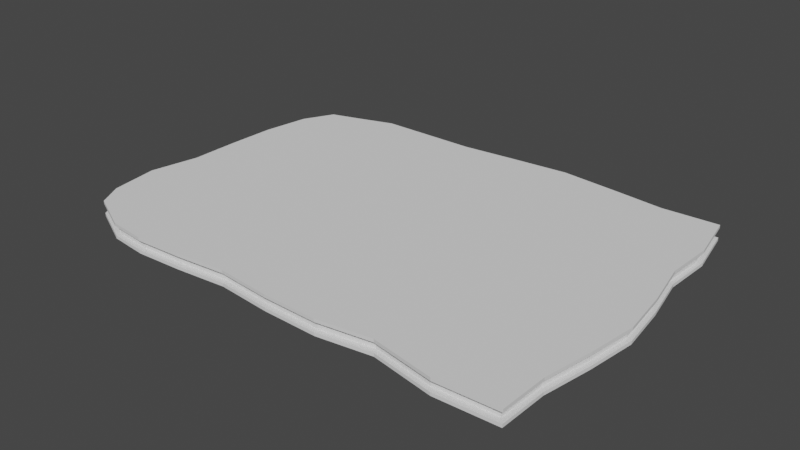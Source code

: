 # Source: ground.blend  (saved by Blender 2.80.75; exported with 4.5.12 LTS)
import bpy
from mathutils import Matrix  # noqa: F401  (used for matrix-valued properties, if any)

bpy.ops.wm.read_factory_settings(use_empty=True)
scene = bpy.context.scene
scene.name = 'Scene'

# ---- collections
col_collection = bpy.data.collections.new('Collection'); scene.collection.children.link(col_collection)

# ---- world
world_world = bpy.data.worlds.new('World'); scene.world = world_world
world_world.use_nodes = True; world_world.node_tree.nodes.clear()
_N = world_world.node_tree.nodes; _L = world_world.node_tree.links
n0 = _N.new('ShaderNodeOutputWorld'); n0.name = 'World Output'; n0.location = (300, 300)
n1 = _N.new('ShaderNodeBackground'); n1.name = 'Background'; n1.location = (10, 300)
n1.inputs[0].default_value = (0.05088, 0.05088, 0.05088, 1.0)
_L.new(n1.outputs[0], n0.inputs[0])
n0.is_active_output = True
world_world.color = (0.05088, 0.05088, 0.05088)
world_world.use_sun_shadow = False
world_world.sun_shadow_jitter_overblur = 0.0

# ---- meshes
me_cube_001 = bpy.data.meshes.new('Cube.001')
me_cube_001.from_pydata([(-12.11, -8.498, -0.2757), (-12.11, -8.498, 0.4596), (-11.23, 8.784, -0.2757), (-11.23, 8.784, 0.2757), (15.24, -10.0, -0.2757), (15.24, -10.0, 0.2757), (14.76, 10.16, -0.2757), (14.76, 10.16, 0.2757), (-11.23, 8.784, -0.4596), (-12.11, -8.498, -0.4596), (-12.11, -8.498, 0.2757), (-11.23, 8.784, 0.4596), (14.76, 10.16, -0.4596), (14.76, 10.16, 0.4596), (15.24, -10.0, -0.4596), (15.24, -10.0, 0.4596), (-12.16, 7.004, -0.4596), (-12.59, 4.286, -0.4596), (-12.69, 1.429, -0.4596), (-12.69, -1.429, -0.4596), (-13.27, -4.286, -0.4596), (-12.88, -7.08, -0.4596), (-12.88, -7.08, 0.4596), (-13.27, -4.286, 0.4596), (-12.69, -1.429, 0.4596), (-12.69, 1.429, 0.4596), (-12.59, 4.286, 0.4596), (-12.16, 7.004, 0.4596), (15.3, -7.143, -0.4596), (15.81, -4.286, -0.4596), (16.18, -1.429, -0.4596), (15.82, 1.429, -0.4596), (15.23, 4.286, -0.4596), (15.36, 7.143, -0.4596), (15.36, 7.143, 0.4596), (15.23, 4.286, 0.4596), (15.82, 1.429, 0.4596), (16.18, -1.429, 0.4596), (15.81, -4.286, 0.4596), (15.3, -7.143, 0.4596), (-12.16, 7.002, -0.2757), (-12.58, 4.286, -0.2757), (-12.69, 1.429, -0.2757), (-12.69, -1.429, -0.2757), (-13.27, -4.286, -0.2757), (-12.88, -7.077, -0.2757), (-12.88, -7.077, 0.2757), (-13.27, -4.286, 0.2757), (-12.69, -1.429, 0.2757), (-12.69, 1.429, 0.2757), (-12.58, 4.286, 0.2757), (-12.16, 7.002, 0.2757), (15.3, -7.143, -0.2757), (15.81, -4.286, -0.2757), (16.18, -1.429, -0.2757), (15.82, 1.429, -0.2757), (15.23, 4.286, -0.2757), (15.36, 7.143, -0.2757), (15.36, 7.143, 0.2757), (15.23, 4.286, 0.2757), (15.82, 1.429, 0.2757), (16.18, -1.429, 0.2757), (15.81, -4.286, 0.2757), (15.3, -7.143, 0.2757), (11.47, 10.0, -0.4596), (8.464, 10.31, -0.4596), (5.08, 10.62, -0.4596), (1.693, 10.32, -0.4596), (-1.526, 10.0, -0.4596), (-4.52, 10.0, -0.4596), (-7.355, 10.0, -0.4596), (-9.682, 9.253, -0.4596), (-9.682, 9.253, 0.4596), (-7.355, 10.0, 0.4596), (-4.52, 10.0, 0.4596), (-1.526, 10.0, 0.4596), (1.693, 10.32, 0.4596), (5.08, 10.62, 0.4596), (8.464, 10.31, 0.4596), (11.47, 10.0, 0.4596), (-9.529, -9.748, -0.4596), (-7.271, -10.0, -0.4596), (-4.497, -9.851, -0.4596), (-1.51, -9.561, -0.4596), (1.693, -9.85, -0.4596), (4.924, -9.92, -0.4596), (8.055, -9.457, -0.4596), (11.72, -10.14, -0.4596), (11.72, -10.14, 0.4596), (8.055, -9.457, 0.4596), (4.924, -9.92, 0.4596), (1.693, -9.85, 0.4596), (-1.51, -9.561, 0.4596), (-4.497, -9.851, 0.4596), (-7.271, -10.0, 0.4596), (-9.529, -9.748, 0.4596), (11.47, 10.0, -0.2757), (8.464, 10.31, -0.2757), (5.08, 10.62, -0.2757), (1.693, 10.32, -0.2757), (-1.526, 10.0, -0.2757), (-4.519, 10.0, -0.2757), (-7.353, 10.0, -0.2757), (-9.682, 9.248, -0.2757), (-9.682, 9.248, 0.2757), (-7.353, 10.0, 0.2757), (-4.519, 10.0, 0.2757), (-1.526, 10.0, 0.2757), (1.693, 10.32, 0.2757), (5.08, 10.62, 0.2757), (8.464, 10.31, 0.2757), (11.47, 10.0, 0.2757), (-9.527, -9.745, -0.2757), (-7.268, -10.0, -0.2757), (-4.496, -9.851, -0.2757), (-1.51, -9.561, -0.2757), (1.693, -9.849, -0.2757), (4.923, -9.919, -0.2757), (8.055, -9.457, -0.2757), (11.72, -10.14, -0.2757), (11.72, -10.14, 0.2757), (8.055, -9.457, 0.2757), (4.923, -9.919, 0.2757), (1.693, -9.849, 0.2757), (-1.51, -9.561, 0.2757), (-4.496, -9.851, 0.2757), (-7.268, -10.0, 0.2757), (-9.527, -9.745, 0.2757), (-9.6, 6.932, 0.4596), (-7.377, 7.143, 0.4596), (-4.537, 7.143, 0.4596), (-1.539, 7.143, 0.4596), (1.693, 7.345, 0.4596), (5.08, 7.563, 0.4596), (8.466, 7.325, 0.4596), (11.61, 7.143, 0.4596), (-9.682, 4.286, 0.4596), (-7.374, 4.286, 0.4596), (-4.536, 4.286, 0.4596), (-1.542, 4.286, 0.4596), (1.693, 4.292, 0.4596), (5.08, 4.349, 0.4596), (8.466, 4.29, 0.4596), (11.85, 4.286, 0.4596), (-9.682, 1.429, 0.4596), (-7.374, 1.429, 0.4596), (-4.536, 1.429, 0.4596), (-1.542, 1.429, 0.4596), (1.693, 1.429, 0.4596), (5.08, 1.429, 0.4596), (8.466, 1.429, 0.4596), (12.15, 1.429, 0.4596), (-9.682, -1.429, 0.4596), (-7.374, -1.429, 0.4596), (-4.536, -1.429, 0.4596), (-1.542, -1.429, 0.4596), (1.693, -1.429, 0.4596), (5.08, -1.429, 0.4596), (8.47, -1.429, 0.4596), (12.38, -1.429, 0.4596), (-9.682, -4.286, 0.4596), (-7.374, -4.286, 0.4596), (-4.536, -4.286, 0.4596), (-1.542, -4.285, 0.4596), (1.693, -4.286, 0.4596), (5.08, -4.286, 0.4596), (8.466, -4.288, 0.4596), (12.14, -4.286, 0.4596), (-9.677, -7.143, 0.4596), (-7.373, -7.143, 0.4596), (-4.535, -7.082, 0.4596), (-1.542, -6.895, 0.4596), (1.693, -7.077, 0.4596), (5.044, -7.264, 0.4596), (8.273, -7.189, 0.4596), (11.83, -7.239, 0.4596), (11.61, 7.143, -0.4596), (8.466, 7.325, -0.4596), (5.08, 7.563, -0.4596), (1.693, 7.345, -0.4596), (-1.539, 7.143, -0.4596), (-4.537, 7.143, -0.4596), (-7.377, 7.143, -0.4596), (-9.6, 6.932, -0.4596), (11.85, 4.286, -0.4596), (8.466, 4.29, -0.4596), (5.08, 4.349, -0.4596), (1.693, 4.292, -0.4596), (-1.542, 4.286, -0.4596), (-4.536, 4.286, -0.4596), (-7.374, 4.286, -0.4596), (-9.682, 4.286, -0.4596), (12.15, 1.429, -0.4596), (8.466, 1.429, -0.4596), (5.08, 1.429, -0.4596), (1.693, 1.429, -0.4596), (-1.542, 1.429, -0.4596), (-4.536, 1.429, -0.4596), (-7.374, 1.429, -0.4596), (-9.682, 1.429, -0.4596), (12.38, -1.429, -0.4596), (8.47, -1.429, -0.4596), (5.08, -1.429, -0.4596), (1.693, -1.429, -0.4596), (-1.542, -1.429, -0.4596), (-4.536, -1.429, -0.4596), (-7.374, -1.429, -0.4596), (-9.682, -1.429, -0.4596), (12.14, -4.286, -0.4596), (8.466, -4.288, -0.4596), (5.08, -4.286, -0.4596), (1.693, -4.286, -0.4596), (-1.542, -4.285, -0.4596), (-4.536, -4.286, -0.4596), (-7.374, -4.286, -0.4596), (-9.682, -4.286, -0.4596), (11.83, -7.239, -0.4596), (8.273, -7.189, -0.4596), (5.044, -7.264, -0.4596), (1.693, -7.077, -0.4596), (-1.542, -6.895, -0.4596), (-4.535, -7.082, -0.4596), (-7.373, -7.143, -0.4596), (-9.677, -7.143, -0.4596), (-11.82, -8.171, -0.2667), (-11.82, -8.171, 0.2667), (-10.92, 8.457, 0.2667), (-10.92, 8.457, -0.2667), (14.47, 9.834, 0.2667), (14.47, 9.834, -0.2667), (14.95, -9.673, 0.2667), (14.95, -9.673, -0.2667), (-12.65, -6.882, -0.2667), (-11.87, 6.773, 0.2667), (-9.456, 9.006, -0.2667), (11.28, 9.674, 0.2667), (15.1, 6.909, -0.2667), (15.03, -6.909, 0.2667), (11.47, -9.803, -0.2667), (-9.352, -9.497, 0.2667), (-11.87, 6.773, -0.2667), (-12.37, 4.146, -0.2667), (-12.39, 1.382, -0.2667), (-12.4, -1.382, -0.2667), (-12.98, -4.146, -0.2667), (-12.65, -6.882, 0.2667), (-12.98, -4.146, 0.2667), (-12.4, -1.382, 0.2667), (-12.39, 1.382, 0.2667), (-12.37, 4.146, 0.2667), (15.03, -6.909, -0.2667), (15.55, -4.146, -0.2667), (15.89, -1.382, -0.2667), (15.54, 1.382, -0.2667), (14.97, 4.146, -0.2667), (15.1, 6.909, 0.2667), (14.97, 4.146, 0.2667), (15.54, 1.382, 0.2667), (15.89, -1.382, 0.2667), (15.55, -4.146, 0.2667), (11.28, 9.674, -0.2667), (8.304, 9.999, -0.2667), (4.983, 10.29, -0.2667), (1.661, 9.988, -0.2667), (-1.493, 9.674, -0.2667), (-4.428, 9.673, -0.2667), (-7.215, 9.673, -0.2667), (-9.456, 9.006, 0.2667), (-7.215, 9.673, 0.2667), (-4.428, 9.673, 0.2667), (-1.493, 9.674, 0.2667), (1.661, 9.988, 0.2667), (4.983, 10.29, 0.2667), (8.304, 9.999, 0.2667), (-9.352, -9.497, -0.2667), (-7.153, -9.673, -0.2667), (-4.41, -9.515, -0.2667), (-1.481, -9.234, -0.2667), (1.661, -9.517, -0.2667), (4.84, -9.624, -0.2667), (7.893, -9.131, -0.2667), (11.47, -9.803, 0.2667), (7.893, -9.131, 0.2667), (4.84, -9.624, 0.2667), (1.661, -9.517, 0.2667), (-1.481, -9.234, 0.2667), (-4.41, -9.515, 0.2667), (-7.153, -9.673, 0.2667)], [], [(112, 113, 275, 274), (55, 56, 254, 253), (111, 7, 228, 235), (0, 112, 274, 224), (216, 28, 14, 87), (168, 22, 1, 95), (40, 2, 8, 16), (46, 10, 1, 22), (96, 6, 12, 64), (104, 3, 11, 72), (52, 4, 14, 28), (58, 7, 13, 34), (112, 0, 9, 80), (120, 5, 15, 88), (5, 63, 39, 15), (63, 62, 38, 39), (62, 61, 37, 38), (61, 60, 36, 37), (60, 59, 35, 36), (59, 58, 34, 35), (6, 57, 33, 12), (57, 56, 32, 33), (56, 55, 31, 32), (55, 54, 30, 31), (54, 53, 29, 30), (53, 52, 28, 29), (3, 51, 27, 11), (51, 50, 26, 27), (50, 49, 25, 26), (49, 48, 24, 25), (48, 47, 23, 24), (47, 46, 22, 23), (0, 45, 21, 9), (45, 44, 20, 21), (44, 43, 19, 20), (43, 42, 18, 19), (42, 41, 17, 18), (41, 40, 16, 17), (72, 11, 27, 128), (128, 27, 26, 136), (136, 26, 25, 144), (144, 25, 24, 152), (152, 24, 23, 160), (160, 23, 22, 168), (64, 12, 33, 176), (176, 33, 32, 184), (184, 32, 31, 192), (192, 31, 30, 200), (200, 30, 29, 208), (208, 29, 28, 216), (54, 55, 253, 252), (103, 2, 227, 234), (110, 111, 235, 273), (53, 54, 252, 251), (51, 3, 226, 233), (109, 110, 273, 272), (52, 53, 251, 250), (45, 0, 224, 232), (108, 109, 272, 271), (4, 52, 250, 231), (107, 108, 271, 270), (50, 51, 233, 249), (20, 215, 223, 21), (215, 214, 222, 223), (214, 213, 221, 222), (213, 212, 220, 221), (212, 211, 219, 220), (211, 210, 218, 219), (210, 209, 217, 218), (209, 208, 216, 217), (19, 207, 215, 20), (207, 206, 214, 215), (206, 205, 213, 214), (205, 204, 212, 213), (204, 203, 211, 212), (203, 202, 210, 211), (202, 201, 209, 210), (201, 200, 208, 209), (18, 199, 207, 19), (199, 198, 206, 207), (198, 197, 205, 206), (197, 196, 204, 205), (196, 195, 203, 204), (195, 194, 202, 203), (194, 193, 201, 202), (193, 192, 200, 201), (17, 191, 199, 18), (191, 190, 198, 199), (190, 189, 197, 198), (189, 188, 196, 197), (188, 187, 195, 196), (187, 186, 194, 195), (186, 185, 193, 194), (185, 184, 192, 193), (16, 183, 191, 17), (183, 182, 190, 191), (182, 181, 189, 190), (181, 180, 188, 189), (180, 179, 187, 188), (179, 178, 186, 187), (178, 177, 185, 186), (177, 176, 184, 185), (8, 71, 183, 16), (71, 70, 182, 183), (70, 69, 181, 182), (69, 68, 180, 181), (68, 67, 179, 180), (67, 66, 178, 179), (66, 65, 177, 178), (65, 64, 176, 177), (38, 167, 175, 39), (167, 166, 174, 175), (166, 165, 173, 174), (165, 164, 172, 173), (164, 163, 171, 172), (163, 162, 170, 171), (162, 161, 169, 170), (161, 160, 168, 169), (37, 159, 167, 38), (159, 158, 166, 167), (158, 157, 165, 166), (157, 156, 164, 165), (156, 155, 163, 164), (155, 154, 162, 163), (154, 153, 161, 162), (153, 152, 160, 161), (36, 151, 159, 37), (151, 150, 158, 159), (150, 149, 157, 158), (149, 148, 156, 157), (148, 147, 155, 156), (147, 146, 154, 155), (146, 145, 153, 154), (145, 144, 152, 153), (35, 143, 151, 36), (143, 142, 150, 151), (142, 141, 149, 150), (141, 140, 148, 149), (140, 139, 147, 148), (139, 138, 146, 147), (138, 137, 145, 146), (137, 136, 144, 145), (34, 135, 143, 35), (135, 134, 142, 143), (134, 133, 141, 142), (133, 132, 140, 141), (132, 131, 139, 140), (131, 130, 138, 139), (130, 129, 137, 138), (129, 128, 136, 137), (13, 79, 135, 34), (79, 78, 134, 135), (78, 77, 133, 134), (77, 76, 132, 133), (76, 75, 131, 132), (75, 74, 130, 131), (74, 73, 129, 130), (73, 72, 128, 129), (10, 127, 95, 1), (127, 126, 94, 95), (126, 125, 93, 94), (125, 124, 92, 93), (124, 123, 91, 92), (123, 122, 90, 91), (122, 121, 89, 90), (121, 120, 88, 89), (4, 119, 87, 14), (119, 118, 86, 87), (118, 117, 85, 86), (117, 116, 84, 85), (116, 115, 83, 84), (115, 114, 82, 83), (114, 113, 81, 82), (113, 112, 80, 81), (7, 111, 79, 13), (111, 110, 78, 79), (110, 109, 77, 78), (109, 108, 76, 77), (108, 107, 75, 76), (107, 106, 74, 75), (106, 105, 73, 74), (105, 104, 72, 73), (2, 103, 71, 8), (103, 102, 70, 71), (102, 101, 69, 70), (101, 100, 68, 69), (100, 99, 67, 68), (99, 98, 66, 67), (98, 97, 65, 66), (97, 96, 64, 65), (39, 175, 88, 15), (175, 174, 89, 88), (174, 173, 90, 89), (173, 172, 91, 90), (172, 171, 92, 91), (171, 170, 93, 92), (170, 169, 94, 93), (169, 168, 95, 94), (21, 223, 80, 9), (223, 222, 81, 80), (222, 221, 82, 81), (221, 220, 83, 82), (220, 219, 84, 83), (219, 218, 85, 84), (218, 217, 86, 85), (217, 216, 87, 86), (106, 107, 270, 269), (49, 50, 249, 248), (105, 106, 269, 268), (48, 49, 248, 247), (104, 105, 268, 267), (47, 48, 247, 246), (3, 104, 267, 226), (46, 47, 246, 245), (102, 103, 234, 266), (10, 46, 245, 225), (101, 102, 266, 265), (44, 45, 232, 244), (100, 101, 265, 264), (43, 44, 244, 243), (126, 127, 239, 287), (99, 100, 264, 263), (240, 233, 226, 227), (260, 235, 228, 229), (250, 237, 230, 231), (274, 239, 225, 224), (229, 228, 255, 236), (236, 255, 256, 254), (254, 256, 257, 253), (253, 257, 258, 252), (252, 258, 259, 251), (251, 259, 237, 250), (224, 225, 245, 232), (232, 245, 246, 244), (244, 246, 247, 243), (243, 247, 248, 242), (242, 248, 249, 241), (241, 249, 233, 240), (231, 230, 281, 238), (238, 281, 282, 280), (280, 282, 283, 279), (279, 283, 284, 278), (278, 284, 285, 277), (277, 285, 286, 276), (276, 286, 287, 275), (275, 287, 239, 274), (227, 226, 267, 234), (234, 267, 268, 266), (266, 268, 269, 265), (265, 269, 270, 264), (264, 270, 271, 263), (263, 271, 272, 262), (262, 272, 273, 261), (261, 273, 235, 260), (57, 6, 229, 236), (56, 57, 236, 254), (113, 114, 276, 275), (63, 5, 230, 237), (7, 58, 255, 228), (114, 115, 277, 276), (119, 4, 231, 238), (58, 59, 256, 255), (115, 116, 278, 277), (127, 10, 225, 239), (59, 60, 257, 256), (116, 117, 279, 278), (60, 61, 258, 257), (117, 118, 280, 279), (61, 62, 259, 258), (118, 119, 238, 280), (62, 63, 237, 259), (5, 120, 281, 230), (120, 121, 282, 281), (121, 122, 283, 282), (6, 96, 260, 229), (122, 123, 284, 283), (2, 40, 240, 227), (96, 97, 261, 260), (123, 124, 285, 284), (40, 41, 241, 240), (97, 98, 262, 261), (124, 125, 286, 285), (41, 42, 242, 241), (98, 99, 263, 262), (125, 126, 287, 286), (42, 43, 243, 242)])
_uv = me_cube_001.uv_layers.new(name='UVMap')
_uv.uv.foreach_set('vector', [0.425, 0.9722, 0.425, 0.9444, 0.425, 0.9444, 0.425, 0.9722, 0.425, 0.6071, 0.425, 0.5714, 0.425, 0.5714, 0.425, 0.6071, 0.575, 0.4722, 0.575, 0.5, 0.575, 0.5, 0.575, 0.4722, 0.425, 1.0, 0.425, 0.9722, 0.425, 0.9722, 0.425, 1.0, 0.3472, 0.7143, 0.375, 0.7143, 0.375, 0.75, 0.3472, 0.75, 0.8472, 0.7143, 0.875, 0.7143, 0.875, 0.75, 0.8472, 0.75, 0.425, 0.2143, 0.425, 0.25, 0.375, 0.25, 0.375, 0.2143, 0.575, 0.03571, 0.575, 0.0, 0.625, 0.0, 0.625, 0.03571, 0.425, 0.4722, 0.425, 0.5, 0.375, 0.5, 0.375, 0.4722, 0.575, 0.2778, 0.575, 0.25, 0.625, 0.25, 0.625, 0.2778, 0.425, 0.7143, 0.425, 0.75, 0.375, 0.75, 0.375, 0.7143, 0.575, 0.5357, 0.575, 0.5, 0.625, 0.5, 0.625, 0.5357, 0.425, 0.9722, 0.425, 1.0, 0.375, 1.0, 0.375, 0.9722, 0.575, 0.7778, 0.575, 0.75, 0.625, 0.75, 0.625, 0.7778, 0.575, 0.75, 0.575, 0.7143, 0.625, 0.7143, 0.625, 0.75, 0.575, 0.7143, 0.575, 0.6786, 0.625, 0.6786, 0.625, 0.7143, 0.575, 0.6786, 0.575, 0.6429, 0.625, 0.6429, 0.625, 0.6786, 0.575, 0.6429, 0.575, 0.6071, 0.625, 0.6071, 0.625, 0.6429, 0.575, 0.6071, 0.575, 0.5714, 0.625, 0.5714, 0.625, 0.6071, 0.575, 0.5714, 0.575, 0.5357, 0.625, 0.5357, 0.625, 0.5714, 0.425, 0.5, 0.425, 0.5357, 0.375, 0.5357, 0.375, 0.5, 0.425, 0.5357, 0.425, 0.5714, 0.375, 0.5714, 0.375, 0.5357, 0.425, 0.5714, 0.425, 0.6071, 0.375, 0.6071, 0.375, 0.5714, 0.425, 0.6071, 0.425, 0.6429, 0.375, 0.6429, 0.375, 0.6071, 0.425, 0.6429, 0.425, 0.6786, 0.375, 0.6786, 0.375, 0.6429, 0.425, 0.6786, 0.425, 0.7143, 0.375, 0.7143, 0.375, 0.6786, 0.575, 0.25, 0.575, 0.2143, 0.625, 0.2143, 0.625, 0.25, 0.575, 0.2143, 0.575, 0.1786, 0.625, 0.1786, 0.625, 0.2143, 0.575, 0.1786, 0.575, 0.1429, 0.625, 0.1429, 0.625, 0.1786, 0.575, 0.1429, 0.575, 0.1071, 0.625, 0.1071, 0.625, 0.1429, 0.575, 0.1071, 0.575, 0.07143, 0.625, 0.07143, 0.625, 0.1071, 0.575, 0.07143, 0.575, 0.03571, 0.625, 0.03571, 0.625, 0.07143, 0.425, 0.0, 0.425, 0.03571, 0.375, 0.03571, 0.375, 0.0, 0.425, 0.03571, 0.425, 0.07143, 0.375, 0.07143, 0.375, 0.03571, 0.425, 0.07143, 0.425, 0.1071, 0.375, 0.1071, 0.375, 0.07143, 0.425, 0.1071, 0.425, 0.1429, 0.375, 0.1429, 0.375, 0.1071, 0.425, 0.1429, 0.425, 0.1786, 0.375, 0.1786, 0.375, 0.1429, 0.425, 0.1786, 0.425, 0.2143, 0.375, 0.2143, 0.375, 0.1786, 0.8472, 0.5, 0.875, 0.5, 0.875, 0.5357, 0.8472, 0.5357, 0.8472, 0.5357, 0.875, 0.5357, 0.875, 0.5714, 0.8472, 0.5714, 0.8472, 0.5714, 0.875, 0.5714, 0.875, 0.6071, 0.8472, 0.6071, 0.8472, 0.6071, 0.875, 0.6071, 0.875, 0.6429, 0.8472, 0.6429, 0.8472, 0.6429, 0.875, 0.6429, 0.875, 0.6786, 0.8472, 0.6786, 0.8472, 0.6786, 0.875, 0.6786, 0.875, 0.7143, 0.8472, 0.7143, 0.3472, 0.5, 0.375, 0.5, 0.375, 0.5357, 0.3472, 0.5357, 0.3472, 0.5357, 0.375, 0.5357, 0.375, 0.5714, 0.3472, 0.5714, 0.3472, 0.5714, 0.375, 0.5714, 0.375, 0.6071, 0.3472, 0.6071, 0.3472, 0.6071, 0.375, 0.6071, 0.375, 0.6429, 0.3472, 0.6429, 0.3472, 0.6429, 0.375, 0.6429, 0.375, 0.6786, 0.3472, 0.6786, 0.3472, 0.6786, 0.375, 0.6786, 0.375, 0.7143, 0.3472, 0.7143, 0.425, 0.6429, 0.425, 0.6071, 0.425, 0.6071, 0.425, 0.6429, 0.425, 0.2778, 0.425, 0.25, 0.425, 0.25, 0.425, 0.2778, 0.575, 0.4444, 0.575, 0.4722, 0.575, 0.4722, 0.575, 0.4444, 0.425, 0.6786, 0.425, 0.6429, 0.425, 0.6429, 0.425, 0.6786, 0.575, 0.2143, 0.575, 0.25, 0.575, 0.25, 0.575, 0.2143, 0.575, 0.4167, 0.575, 0.4444, 0.575, 0.4444, 0.575, 0.4167, 0.425, 0.7143, 0.425, 0.6786, 0.425, 0.6786, 0.425, 0.7143, 0.425, 0.03571, 0.425, 0.0, 0.425, 0.0, 0.425, 0.03571, 0.575, 0.3889, 0.575, 0.4167, 0.575, 0.4167, 0.575, 0.3889, 0.425, 0.75, 0.425, 0.7143, 0.425, 0.7143, 0.425, 0.75, 0.575, 0.3611, 0.575, 0.3889, 0.575, 0.3889, 0.575, 0.3611, 0.575, 0.1786, 0.575, 0.2143, 0.575, 0.2143, 0.575, 0.1786, 0.125, 0.6786, 0.1528, 0.6786, 0.1528, 0.7143, 0.125, 0.7143, 0.1528, 0.6786, 0.1806, 0.6786, 0.1806, 0.7143, 0.1528, 0.7143, 0.1806, 0.6786, 0.2083, 0.6786, 0.2083, 0.7143, 0.1806, 0.7143, 0.2083, 0.6786, 0.2361, 0.6786, 0.2361, 0.7143, 0.2083, 0.7143, 0.2361, 0.6786, 0.2639, 0.6786, 0.2639, 0.7143, 0.2361, 0.7143, 0.2639, 0.6786, 0.2917, 0.6786, 0.2917, 0.7143, 0.2639, 0.7143, 0.2917, 0.6786, 0.3194, 0.6786, 0.3194, 0.7143, 0.2917, 0.7143, 0.3194, 0.6786, 0.3472, 0.6786, 0.3472, 0.7143, 0.3194, 0.7143, 0.125, 0.6429, 0.1528, 0.6429, 0.1528, 0.6786, 0.125, 0.6786, 0.1528, 0.6429, 0.1806, 0.6429, 0.1806, 0.6786, 0.1528, 0.6786, 0.1806, 0.6429, 0.2083, 0.6429, 0.2083, 0.6786, 0.1806, 0.6786, 0.2083, 0.6429, 0.2361, 0.6429, 0.2361, 0.6786, 0.2083, 0.6786, 0.2361, 0.6429, 0.2639, 0.6429, 0.2639, 0.6786, 0.2361, 0.6786, 0.2639, 0.6429, 0.2917, 0.6429, 0.2917, 0.6786, 0.2639, 0.6786, 0.2917, 0.6429, 0.3194, 0.6429, 0.3194, 0.6786, 0.2917, 0.6786, 0.3194, 0.6429, 0.3472, 0.6429, 0.3472, 0.6786, 0.3194, 0.6786, 0.125, 0.6071, 0.1528, 0.6071, 0.1528, 0.6429, 0.125, 0.6429, 0.1528, 0.6071, 0.1806, 0.6071, 0.1806, 0.6429, 0.1528, 0.6429, 0.1806, 0.6071, 0.2083, 0.6071, 0.2083, 0.6429, 0.1806, 0.6429, 0.2083, 0.6071, 0.2361, 0.6071, 0.2361, 0.6429, 0.2083, 0.6429, 0.2361, 0.6071, 0.2639, 0.6071, 0.2639, 0.6429, 0.2361, 0.6429, 0.2639, 0.6071, 0.2917, 0.6071, 0.2917, 0.6429, 0.2639, 0.6429, 0.2917, 0.6071, 0.3194, 0.6071, 0.3194, 0.6429, 0.2917, 0.6429, 0.3194, 0.6071, 0.3472, 0.6071, 0.3472, 0.6429, 0.3194, 0.6429, 0.125, 0.5714, 0.1528, 0.5714, 0.1528, 0.6071, 0.125, 0.6071, 0.1528, 0.5714, 0.1806, 0.5714, 0.1806, 0.6071, 0.1528, 0.6071, 0.1806, 0.5714, 0.2083, 0.5714, 0.2083, 0.6071, 0.1806, 0.6071, 0.2083, 0.5714, 0.2361, 0.5714, 0.2361, 0.6071, 0.2083, 0.6071, 0.2361, 0.5714, 0.2639, 0.5714, 0.2639, 0.6071, 0.2361, 0.6071, 0.2639, 0.5714, 0.2917, 0.5714, 0.2917, 0.6071, 0.2639, 0.6071, 0.2917, 0.5714, 0.3194, 0.5714, 0.3194, 0.6071, 0.2917, 0.6071, 0.3194, 0.5714, 0.3472, 0.5714, 0.3472, 0.6071, 0.3194, 0.6071, 0.125, 0.5357, 0.1528, 0.5357, 0.1528, 0.5714, 0.125, 0.5714, 0.1528, 0.5357, 0.1806, 0.5357, 0.1806, 0.5714, 0.1528, 0.5714, 0.1806, 0.5357, 0.2083, 0.5357, 0.2083, 0.5714, 0.1806, 0.5714, 0.2083, 0.5357, 0.2361, 0.5357, 0.2361, 0.5714, 0.2083, 0.5714, 0.2361, 0.5357, 0.2639, 0.5357, 0.2639, 0.5714, 0.2361, 0.5714, 0.2639, 0.5357, 0.2917, 0.5357, 0.2917, 0.5714, 0.2639, 0.5714, 0.2917, 0.5357, 0.3194, 0.5357, 0.3194, 0.5714, 0.2917, 0.5714, 0.3194, 0.5357, 0.3472, 0.5357, 0.3472, 0.5714, 0.3194, 0.5714, 0.125, 0.5, 0.1528, 0.5, 0.1528, 0.5357, 0.125, 0.5357, 0.1528, 0.5, 0.1806, 0.5, 0.1806, 0.5357, 0.1528, 0.5357, 0.1806, 0.5, 0.2083, 0.5, 0.2083, 0.5357, 0.1806, 0.5357, 0.2083, 0.5, 0.2361, 0.5, 0.2361, 0.5357, 0.2083, 0.5357, 0.2361, 0.5, 0.2639, 0.5, 0.2639, 0.5357, 0.2361, 0.5357, 0.2639, 0.5, 0.2917, 0.5, 0.2917, 0.5357, 0.2639, 0.5357, 0.2917, 0.5, 0.3194, 0.5, 0.3194, 0.5357, 0.2917, 0.5357, 0.3194, 0.5, 0.3472, 0.5, 0.3472, 0.5357, 0.3194, 0.5357, 0.625, 0.6786, 0.6528, 0.6786, 0.6528, 0.7143, 0.625, 0.7143, 0.6528, 0.6786, 0.6806, 0.6786, 0.6806, 0.7143, 0.6528, 0.7143, 0.6806, 0.6786, 0.7083, 0.6786, 0.7083, 0.7143, 0.6806, 0.7143, 0.7083, 0.6786, 0.7361, 0.6786, 0.7361, 0.7143, 0.7083, 0.7143, 0.7361, 0.6786, 0.7639, 0.6786, 0.7639, 0.7143, 0.7361, 0.7143, 0.7639, 0.6786, 0.7917, 0.6786, 0.7917, 0.7143, 0.7639, 0.7143, 0.7917, 0.6786, 0.8194, 0.6786, 0.8194, 0.7143, 0.7917, 0.7143, 0.8194, 0.6786, 0.8472, 0.6786, 0.8472, 0.7143, 0.8194, 0.7143, 0.625, 0.6429, 0.6528, 0.6429, 0.6528, 0.6786, 0.625, 0.6786, 0.6528, 0.6429, 0.6806, 0.6429, 0.6806, 0.6786, 0.6528, 0.6786, 0.6806, 0.6429, 0.7083, 0.6429, 0.7083, 0.6786, 0.6806, 0.6786, 0.7083, 0.6429, 0.7361, 0.6429, 0.7361, 0.6786, 0.7083, 0.6786, 0.7361, 0.6429, 0.7639, 0.6429, 0.7639, 0.6786, 0.7361, 0.6786, 0.7639, 0.6429, 0.7917, 0.6429, 0.7917, 0.6786, 0.7639, 0.6786, 0.7917, 0.6429, 0.8194, 0.6429, 0.8194, 0.6786, 0.7917, 0.6786, 0.8194, 0.6429, 0.8472, 0.6429, 0.8472, 0.6786, 0.8194, 0.6786, 0.625, 0.6071, 0.6528, 0.6071, 0.6528, 0.6429, 0.625, 0.6429, 0.6528, 0.6071, 0.6806, 0.6071, 0.6806, 0.6429, 0.6528, 0.6429, 0.6806, 0.6071, 0.7083, 0.6071, 0.7083, 0.6429, 0.6806, 0.6429, 0.7083, 0.6071, 0.7361, 0.6071, 0.7361, 0.6429, 0.7083, 0.6429, 0.7361, 0.6071, 0.7639, 0.6071, 0.7639, 0.6429, 0.7361, 0.6429, 0.7639, 0.6071, 0.7917, 0.6071, 0.7917, 0.6429, 0.7639, 0.6429, 0.7917, 0.6071, 0.8194, 0.6071, 0.8194, 0.6429, 0.7917, 0.6429, 0.8194, 0.6071, 0.8472, 0.6071, 0.8472, 0.6429, 0.8194, 0.6429, 0.625, 0.5714, 0.6528, 0.5714, 0.6528, 0.6071, 0.625, 0.6071, 0.6528, 0.5714, 0.6806, 0.5714, 0.6806, 0.6071, 0.6528, 0.6071, 0.6806, 0.5714, 0.7083, 0.5714, 0.7083, 0.6071, 0.6806, 0.6071, 0.7083, 0.5714, 0.7361, 0.5714, 0.7361, 0.6071, 0.7083, 0.6071, 0.7361, 0.5714, 0.7639, 0.5714, 0.7639, 0.6071, 0.7361, 0.6071, 0.7639, 0.5714, 0.7917, 0.5714, 0.7917, 0.6071, 0.7639, 0.6071, 0.7917, 0.5714, 0.8194, 0.5714, 0.8194, 0.6071, 0.7917, 0.6071, 0.8194, 0.5714, 0.8472, 0.5714, 0.8472, 0.6071, 0.8194, 0.6071, 0.625, 0.5357, 0.6528, 0.5357, 0.6528, 0.5714, 0.625, 0.5714, 0.6528, 0.5357, 0.6806, 0.5357, 0.6806, 0.5714, 0.6528, 0.5714, 0.6806, 0.5357, 0.7083, 0.5357, 0.7083, 0.5714, 0.6806, 0.5714, 0.7083, 0.5357, 0.7361, 0.5357, 0.7361, 0.5714, 0.7083, 0.5714, 0.7361, 0.5357, 0.7639, 0.5357, 0.7639, 0.5714, 0.7361, 0.5714, 0.7639, 0.5357, 0.7917, 0.5357, 0.7917, 0.5714, 0.7639, 0.5714, 0.7917, 0.5357, 0.8194, 0.5357, 0.8194, 0.5714, 0.7917, 0.5714, 0.8194, 0.5357, 0.8472, 0.5357, 0.8472, 0.5714, 0.8194, 0.5714, 0.625, 0.5, 0.6528, 0.5, 0.6528, 0.5357, 0.625, 0.5357, 0.6528, 0.5, 0.6806, 0.5, 0.6806, 0.5357, 0.6528, 0.5357, 0.6806, 0.5, 0.7083, 0.5, 0.7083, 0.5357, 0.6806, 0.5357, 0.7083, 0.5, 0.7361, 0.5, 0.7361, 0.5357, 0.7083, 0.5357, 0.7361, 0.5, 0.7639, 0.5, 0.7639, 0.5357, 0.7361, 0.5357, 0.7639, 0.5, 0.7917, 0.5, 0.7917, 0.5357, 0.7639, 0.5357, 0.7917, 0.5, 0.8194, 0.5, 0.8194, 0.5357, 0.7917, 0.5357, 0.8194, 0.5, 0.8472, 0.5, 0.8472, 0.5357, 0.8194, 0.5357, 0.575, 1.0, 0.575, 0.9722, 0.625, 0.9722, 0.625, 1.0, 0.575, 0.9722, 0.575, 0.9444, 0.625, 0.9444, 0.625, 0.9722, 0.575, 0.9444, 0.575, 0.9167, 0.625, 0.9167, 0.625, 0.9444, 0.575, 0.9167, 0.575, 0.8889, 0.625, 0.8889, 0.625, 0.9167, 0.575, 0.8889, 0.575, 0.8611, 0.625, 0.8611, 0.625, 0.8889, 0.575, 0.8611, 0.575, 0.8333, 0.625, 0.8333, 0.625, 0.8611, 0.575, 0.8333, 0.575, 0.8056, 0.625, 0.8056, 0.625, 0.8333, 0.575, 0.8056, 0.575, 0.7778, 0.625, 0.7778, 0.625, 0.8056, 0.425, 0.75, 0.425, 0.7778, 0.375, 0.7778, 0.375, 0.75, 0.425, 0.7778, 0.425, 0.8056, 0.375, 0.8056, 0.375, 0.7778, 0.425, 0.8056, 0.425, 0.8333, 0.375, 0.8333, 0.375, 0.8056, 0.425, 0.8333, 0.425, 0.8611, 0.375, 0.8611, 0.375, 0.8333, 0.425, 0.8611, 0.425, 0.8889, 0.375, 0.8889, 0.375, 0.8611, 0.425, 0.8889, 0.425, 0.9167, 0.375, 0.9167, 0.375, 0.8889, 0.425, 0.9167, 0.425, 0.9444, 0.375, 0.9444, 0.375, 0.9167, 0.425, 0.9444, 0.425, 0.9722, 0.375, 0.9722, 0.375, 0.9444, 0.575, 0.5, 0.575, 0.4722, 0.625, 0.4722, 0.625, 0.5, 0.575, 0.4722, 0.575, 0.4444, 0.625, 0.4444, 0.625, 0.4722, 0.575, 0.4444, 0.575, 0.4167, 0.625, 0.4167, 0.625, 0.4444, 0.575, 0.4167, 0.575, 0.3889, 0.625, 0.3889, 0.625, 0.4167, 0.575, 0.3889, 0.575, 0.3611, 0.625, 0.3611, 0.625, 0.3889, 0.575, 0.3611, 0.575, 0.3333, 0.625, 0.3333, 0.625, 0.3611, 0.575, 0.3333, 0.575, 0.3056, 0.625, 0.3056, 0.625, 0.3333, 0.575, 0.3056, 0.575, 0.2778, 0.625, 0.2778, 0.625, 0.3056, 0.425, 0.25, 0.425, 0.2778, 0.375, 0.2778, 0.375, 0.25, 0.425, 0.2778, 0.425, 0.3056, 0.375, 0.3056, 0.375, 0.2778, 0.425, 0.3056, 0.425, 0.3333, 0.375, 0.3333, 0.375, 0.3056, 0.425, 0.3333, 0.425, 0.3611, 0.375, 0.3611, 0.375, 0.3333, 0.425, 0.3611, 0.425, 0.3889, 0.375, 0.3889, 0.375, 0.3611, 0.425, 0.3889, 0.425, 0.4167, 0.375, 0.4167, 0.375, 0.3889, 0.425, 0.4167, 0.425, 0.4444, 0.375, 0.4444, 0.375, 0.4167, 0.425, 0.4444, 0.425, 0.4722, 0.375, 0.4722, 0.375, 0.4444, 0.625, 0.7143, 0.6528, 0.7143, 0.6528, 0.75, 0.625, 0.75, 0.6528, 0.7143, 0.6806, 0.7143, 0.6806, 0.75, 0.6528, 0.75, 0.6806, 0.7143, 0.7083, 0.7143, 0.7083, 0.75, 0.6806, 0.75, 0.7083, 0.7143, 0.7361, 0.7143, 0.7361, 0.75, 0.7083, 0.75, 0.7361, 0.7143, 0.7639, 0.7143, 0.7639, 0.75, 0.7361, 0.75, 0.7639, 0.7143, 0.7917, 0.7143, 0.7917, 0.75, 0.7639, 0.75, 0.7917, 0.7143, 0.8194, 0.7143, 0.8194, 0.75, 0.7917, 0.75, 0.8194, 0.7143, 0.8472, 0.7143, 0.8472, 0.75, 0.8194, 0.75, 0.125, 0.7143, 0.1528, 0.7143, 0.1528, 0.75, 0.125, 0.75, 0.1528, 0.7143, 0.1806, 0.7143, 0.1806, 0.75, 0.1528, 0.75, 0.1806, 0.7143, 0.2083, 0.7143, 0.2083, 0.75, 0.1806, 0.75, 0.2083, 0.7143, 0.2361, 0.7143, 0.2361, 0.75, 0.2083, 0.75, 0.2361, 0.7143, 0.2639, 0.7143, 0.2639, 0.75, 0.2361, 0.75, 0.2639, 0.7143, 0.2917, 0.7143, 0.2917, 0.75, 0.2639, 0.75, 0.2917, 0.7143, 0.3194, 0.7143, 0.3194, 0.75, 0.2917, 0.75, 0.3194, 0.7143, 0.3472, 0.7143, 0.3472, 0.75, 0.3194, 0.75, 0.575, 0.3333, 0.575, 0.3611, 0.575, 0.3611, 0.575, 0.3333, 0.575, 0.1429, 0.575, 0.1786, 0.575, 0.1786, 0.575, 0.1429, 0.575, 0.3056, 0.575, 0.3333, 0.575, 0.3333, 0.575, 0.3056, 0.575, 0.1071, 0.575, 0.1429, 0.575, 0.1429, 0.575, 0.1071, 0.575, 0.2778, 0.575, 0.3056, 0.575, 0.3056, 0.575, 0.2778, 0.575, 0.07143, 0.575, 0.1071, 0.575, 0.1071, 0.575, 0.07143, 0.575, 0.25, 0.575, 0.2778, 0.575, 0.2778, 0.575, 0.25, 0.575, 0.03571, 0.575, 0.07143, 0.575, 0.07143, 0.575, 0.03571, 0.425, 0.3056, 0.425, 0.2778, 0.425, 0.2778, 0.425, 0.3056, 0.575, 0.0, 0.575, 0.03571, 0.575, 0.03571, 0.575, 0.0, 0.425, 0.3333, 0.425, 0.3056, 0.425, 0.3056, 0.425, 0.3333, 0.425, 0.07143, 0.425, 0.03571, 0.425, 0.03571, 0.425, 0.07143, 0.425, 0.3611, 0.425, 0.3333, 0.425, 0.3333, 0.425, 0.3611, 0.425, 0.1071, 0.425, 0.07143, 0.425, 0.07143, 0.425, 0.1071, 0.575, 0.9444, 0.575, 0.9722, 0.575, 0.9722, 0.575, 0.9444, 0.425, 0.3889, 0.425, 0.3611, 0.425, 0.3611, 0.425, 0.3889, 0.425, 0.2143, 0.575, 0.2143, 0.575, 0.25, 0.425, 0.25, 0.425, 0.4722, 0.575, 0.4722, 0.575, 0.5, 0.425, 0.5, 0.425, 0.7143, 0.575, 0.7143, 0.575, 0.75, 0.425, 0.75, 0.425, 0.9722, 0.575, 0.9722, 0.575, 1.0, 0.425, 1.0, 0.425, 0.5, 0.575, 0.5, 0.575, 0.5357, 0.425, 0.5357, 0.425, 0.5357, 0.575, 0.5357, 0.575, 0.5714, 0.425, 0.5714, 0.425, 0.5714, 0.575, 0.5714, 0.575, 0.6071, 0.425, 0.6071, 0.425, 0.6071, 0.575, 0.6071, 0.575, 0.6429, 0.425, 0.6429, 0.425, 0.6429, 0.575, 0.6429, 0.575, 0.6786, 0.425, 0.6786, 0.425, 0.6786, 0.575, 0.6786, 0.575, 0.7143, 0.425, 0.7143, 0.425, 0.0, 0.575, 0.0, 0.575, 0.03571, 0.425, 0.03571, 0.425, 0.03571, 0.575, 0.03571, 0.575, 0.07143, 0.425, 0.07143, 0.425, 0.07143, 0.575, 0.07143, 0.575, 0.1071, 0.425, 0.1071, 0.425, 0.1071, 0.575, 0.1071, 0.575, 0.1429, 0.425, 0.1429, 0.425, 0.1429, 0.575, 0.1429, 0.575, 0.1786, 0.425, 0.1786, 0.425, 0.1786, 0.575, 0.1786, 0.575, 0.2143, 0.425, 0.2143, 0.425, 0.75, 0.575, 0.75, 0.575, 0.7778, 0.425, 0.7778, 0.425, 0.7778, 0.575, 0.7778, 0.575, 0.8056, 0.425, 0.8056, 0.425, 0.8056, 0.575, 0.8056, 0.575, 0.8333, 0.425, 0.8333, 0.425, 0.8333, 0.575, 0.8333, 0.575, 0.8611, 0.425, 0.8611, 0.425, 0.8611, 0.575, 0.8611, 0.575, 0.8889, 0.425, 0.8889, 0.425, 0.8889, 0.575, 0.8889, 0.575, 0.9167, 0.425, 0.9167, 0.425, 0.9167, 0.575, 0.9167, 0.575, 0.9444, 0.425, 0.9444, 0.425, 0.9444, 0.575, 0.9444, 0.575, 0.9722, 0.425, 0.9722, 0.425, 0.25, 0.575, 0.25, 0.575, 0.2778, 0.425, 0.2778, 0.425, 0.2778, 0.575, 0.2778, 0.575, 0.3056, 0.425, 0.3056, 0.425, 0.3056, 0.575, 0.3056, 0.575, 0.3333, 0.425, 0.3333, 0.425, 0.3333, 0.575, 0.3333, 0.575, 0.3611, 0.425, 0.3611, 0.425, 0.3611, 0.575, 0.3611, 0.575, 0.3889, 0.425, 0.3889, 0.425, 0.3889, 0.575, 0.3889, 0.575, 0.4167, 0.425, 0.4167, 0.425, 0.4167, 0.575, 0.4167, 0.575, 0.4444, 0.425, 0.4444, 0.425, 0.4444, 0.575, 0.4444, 0.575, 0.4722, 0.425, 0.4722, 0.425, 0.5357, 0.425, 0.5, 0.425, 0.5, 0.425, 0.5357, 0.425, 0.5714, 0.425, 0.5357, 0.425, 0.5357, 0.425, 0.5714, 0.425, 0.9444, 0.425, 0.9167, 0.425, 0.9167, 0.425, 0.9444, 0.575, 0.7143, 0.575, 0.75, 0.575, 0.75, 0.575, 0.7143, 0.575, 0.5, 0.575, 0.5357, 0.575, 0.5357, 0.575, 0.5, 0.425, 0.9167, 0.425, 0.8889, 0.425, 0.8889, 0.425, 0.9167, 0.425, 0.7778, 0.425, 0.75, 0.425, 0.75, 0.425, 0.7778, 0.575, 0.5357, 0.575, 0.5714, 0.575, 0.5714, 0.575, 0.5357, 0.425, 0.8889, 0.425, 0.8611, 0.425, 0.8611, 0.425, 0.8889, 0.575, 0.9722, 0.575, 1.0, 0.575, 1.0, 0.575, 0.9722, 0.575, 0.5714, 0.575, 0.6071, 0.575, 0.6071, 0.575, 0.5714, 0.425, 0.8611, 0.425, 0.8333, 0.425, 0.8333, 0.425, 0.8611, 0.575, 0.6071, 0.575, 0.6429, 0.575, 0.6429, 0.575, 0.6071, 0.425, 0.8333, 0.425, 0.8056, 0.425, 0.8056, 0.425, 0.8333, 0.575, 0.6429, 0.575, 0.6786, 0.575, 0.6786, 0.575, 0.6429, 0.425, 0.8056, 0.425, 0.7778, 0.425, 0.7778, 0.425, 0.8056, 0.575, 0.6786, 0.575, 0.7143, 0.575, 0.7143, 0.575, 0.6786, 0.575, 0.75, 0.575, 0.7778, 0.575, 0.7778, 0.575, 0.75, 0.575, 0.7778, 0.575, 0.8056, 0.575, 0.8056, 0.575, 0.7778, 0.575, 0.8056, 0.575, 0.8333, 0.575, 0.8333, 0.575, 0.8056, 0.425, 0.5, 0.425, 0.4722, 0.425, 0.4722, 0.425, 0.5, 0.575, 0.8333, 0.575, 0.8611, 0.575, 0.8611, 0.575, 0.8333, 0.425, 0.25, 0.425, 0.2143, 0.425, 0.2143, 0.425, 0.25, 0.425, 0.4722, 0.425, 0.4444, 0.425, 0.4444, 0.425, 0.4722, 0.575, 0.8611, 0.575, 0.8889, 0.575, 0.8889, 0.575, 0.8611, 0.425, 0.2143, 0.425, 0.1786, 0.425, 0.1786, 0.425, 0.2143, 0.425, 0.4444, 0.425, 0.4167, 0.425, 0.4167, 0.425, 0.4444, 0.575, 0.8889, 0.575, 0.9167, 0.575, 0.9167, 0.575, 0.8889, 0.425, 0.1786, 0.425, 0.1429, 0.425, 0.1429, 0.425, 0.1786, 0.425, 0.4167, 0.425, 0.3889, 0.425, 0.3889, 0.425, 0.4167, 0.575, 0.9167, 0.575, 0.9444, 0.575, 0.9444, 0.575, 0.9167, 0.425, 0.1429, 0.425, 0.1071, 0.425, 0.1071, 0.425, 0.1429])
me_cube_001.use_remesh_preserve_volume = False
me_cube_001.use_remesh_preserve_attributes = False
me_cube_001.use_mirror_vertex_groups = False
me_cube_001.update()

# ---- objects
ob_ground = bpy.data.objects.new('Ground', me_cube_001)

# ---- transforms, parenting, visibility, modifiers, constraints
ob_ground.location = (0.0, 0.0, 0.0)
ob_ground.lineart.crease_threshold = 0.0

# ---- collection membership
col_collection.objects.link(ob_ground)

# ---- scene / render settings (as saved in the file)
scene.frame_start = 1; scene.frame_end = 250; scene.frame_set(1)
scene.render.engine = 'BLENDER_EEVEE_NEXT'
scene.cycles.use_denoising = False
scene.cycles.samples = 128
scene.cycles.sampling_pattern = 'TABULATED_SOBOL'
scene.cycles.use_adaptive_sampling = False
scene.cycles.use_light_tree = False
scene.view_settings.view_transform = 'Filmic'
bpy.context.view_layer.update()

# ---- added for rendering (the .blend has no active camera and no usable light): camera, sun
cam_auto = bpy.data.cameras.new('AutoCamera')
cam_auto.lens = 50.0
cam_auto.sensor_width = 36.0
cam_auto.clip_end = 1000.0
ob_auto_camera = bpy.data.objects.new('AutoCamera', cam_auto)
scene.collection.objects.link(ob_auto_camera)
ob_auto_camera.location = (34.8026, -39.7795, 26.6787)
ob_auto_camera.rotation_euler = (1.09748, -7.21219e-08, 0.694738)
scene.camera = ob_auto_camera
light_auto_sun = bpy.data.lights.new('AutoSun', 'SUN')
light_auto_sun.energy = 3.0
light_auto_sun.angle = 0.0523599
ob_auto_sun = bpy.data.objects.new('AutoSun', light_auto_sun)
scene.collection.objects.link(ob_auto_sun)
ob_auto_sun.rotation_euler = (0.872665, 0.174533, 0.523599)
bpy.context.view_layer.update()
